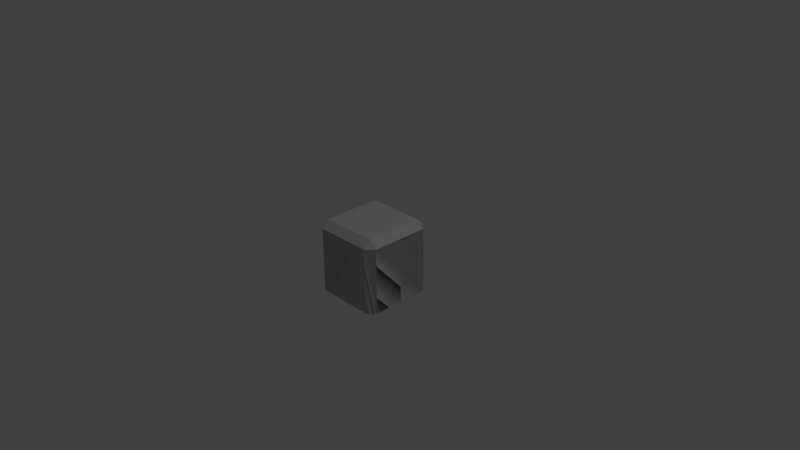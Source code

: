 # Source: Multi_Step_Cube.blend  (saved by Blender 2.72.0; exported with 4.5.12 LTS)
import bpy
from mathutils import Matrix  # noqa: F401  (used for matrix-valued properties, if any)

bpy.ops.wm.read_factory_settings(use_empty=True)
scene = bpy.context.scene
scene.name = 'Scene'

# ---- collections
col_collection_1 = bpy.data.collections.new('Collection 1'); scene.collection.children.link(col_collection_1)

# ---- materials (node trees are filled in below, after node groups)
mat_block = bpy.data.materials.new('Block')
mat_block.alpha_threshold = 0.0
mat_block.use_transparent_shadow = False
mat_block.roughness = 0.5
mat_block.line_color = (0.0, 0.0, 0.0, 1.0)

# ---- material node trees

# ---- world
world_world = bpy.data.worlds.new('World'); scene.world = world_world
world_world.color = (0.05088, 0.05088, 0.05088)
world_world.use_sun_shadow = False
world_world.sun_shadow_jitter_overblur = 0.0
world_world.cycles.sampling_method = 'MANUAL'
world_world.cycles.sample_map_resolution = 256

# ---- cameras
cam_camera = bpy.data.cameras.new('Camera')
cam_camera.clip_end = 100.0
cam_camera.lens = 35.0
cam_camera.sensor_width = 32.0
cam_camera.sensor_height = 18.0
cam_camera.ortho_scale = 7.314
cam_camera.dof.focus_distance = 0.0
cam_camera.dof.aperture_fstop = 128.0

# ---- lights
light_lamp = bpy.data.lights.new('Lamp', 'POINT')
light_lamp.transmission_factor = 0.0
light_lamp.cutoff_distance = 30.0
light_lamp.energy = 100.0
light_lamp.shadow_buffer_clip_start = 1.001
light_lamp.shadow_soft_size = 0.1
light_lamp.shadow_maximum_resolution = 0.006
light_lamp.use_absolute_resolution = True
light_lamp.cycles.use_multiple_importance_sampling = False

# ---- meshes
me_cube = bpy.data.meshes.new('Cube')
me_cube.from_pydata([(-0.4, -0.5, 0.5), (-0.5, -0.5, 0.4), (-0.5, -0.5, -0.4), (-0.4, -0.5, -0.5), (0.4, -0.5, -0.5), (0.5, -0.5, -0.4), (0.5, -0.5, 0.4), (0.4, -0.5, 0.5), (-0.5, 0.4, 0.4), (-0.4, 0.4, 0.5), (-0.4, 0.5, 0.4), (-0.4, 0.5, -0.4), (-0.4, 0.4, -0.5), (-0.5, 0.4, -0.4), (0.4, 0.5, -0.4), (0.5, 0.4, -0.4), (0.4, 0.4, -0.5), (0.4, 0.4, 0.5), (0.5, 0.4, 0.4), (0.4, 0.5, 0.4), (-0.4, 0.4, -0.5), (-0.5, 0.4, -0.4), (-0.5, 0.4, 0.4), (-0.4, 0.4, 0.5), (0.4, 0.4, 0.5), (0.5, 0.4, 0.4), (0.5, 0.4, -0.4), (0.4, 0.4, -0.5), (-0.5, -0.5, -0.4), (-0.4, -0.5, -0.5), (-0.4, -0.58, -0.4), (-0.4, -0.58, 0.4), (-0.4, -0.5, 0.5), (-0.5, -0.5, 0.4), (0.4, -0.58, 0.4), (0.5, -0.5, 0.4), (0.4, -0.5, 0.5), (0.4, -0.5, -0.5), (0.5, -0.5, -0.4), (0.4, -0.58, -0.4)], [], [(9, 0, 7, 17), (3, 12, 16, 4), (5, 15, 18, 6), (10, 19, 14, 11), (1, 8, 13, 2), (8, 9, 10), (11, 12, 13), (14, 15, 16), (17, 18, 19), (0, 9, 8, 1), (2, 13, 12, 3), (4, 16, 15, 5), (6, 18, 17, 7), (10, 11, 13, 8), (9, 17, 19, 10), (11, 14, 16, 12), (14, 19, 18, 15), (29, 37, 27, 20), (23, 24, 36, 32), (25, 26, 38, 35), (30, 31, 34, 39), (21, 22, 33, 28), (28, 30, 29), (31, 33, 32), (34, 36, 35), (37, 39, 38), (20, 21, 28, 29), (22, 23, 32, 33), (24, 25, 35, 36), (26, 27, 37, 38), (30, 28, 33, 31), (29, 30, 39, 37), (31, 32, 36, 34), (34, 35, 38, 39)])
me_cube.materials.append(mat_block)
me_cube.use_remesh_preserve_volume = False
me_cube.use_remesh_preserve_attributes = False
me_cube.use_mirror_vertex_groups = False
me_cube.update()

# ---- objects
ob_multi_step_cube = bpy.data.objects.new('Multi Step Cube', me_cube)
ob_lamp = bpy.data.objects.new('Lamp', light_lamp)
ob_camera = bpy.data.objects.new('Camera', cam_camera)

# ---- transforms, parenting, visibility, modifiers, constraints
ob_multi_step_cube.location = (0.0, 0.0, 0.0)
ob_multi_step_cube.rotation_euler = (1.571, -0.0, -3.142)
ob_multi_step_cube.lock_rotations_4d = False
ob_multi_step_cube.empty_display_type = 'ARROWS'
ob_multi_step_cube.lineart.crease_threshold = 0.0
ob_lamp.location = (4.076, 1.005, 5.904)
ob_lamp.rotation_euler = (0.6503, 0.05522, 1.866)
ob_lamp.lock_rotations_4d = False
ob_lamp.empty_display_type = 'ARROWS'
ob_lamp.color = (0.0, 0.0, 0.0, 0.0)
ob_lamp.lineart.crease_threshold = 0.0
ob_camera.location = (7.481, -6.508, 5.344)
ob_camera.rotation_euler = (1.109, 0.01082, 0.8149)
ob_camera.lock_rotations_4d = False
ob_camera.empty_display_type = 'ARROWS'
ob_camera.color = (0.0, 0.0, 0.0, 0.0)
ob_camera.display_type = 'WIRE'
ob_camera.lineart.crease_threshold = 0.0

# ---- collection membership
col_collection_1.objects.link(ob_multi_step_cube)
col_collection_1.objects.link(ob_lamp)
col_collection_1.objects.link(ob_camera)

# ---- scene / render settings (as saved in the file)
scene.camera = ob_camera
scene.frame_start = 1; scene.frame_end = 250; scene.frame_set(3)
scene.render.engine = 'BLENDER_EEVEE_NEXT'
scene.render.resolution_percentage = 50
scene.render.dither_intensity = 0.0
scene.cycles.use_denoising = False
scene.cycles.samples = 10
scene.cycles.sampling_pattern = 'TABULATED_SOBOL'
scene.cycles.light_sampling_threshold = 0.0
scene.cycles.use_adaptive_sampling = False
scene.cycles.use_light_tree = False
scene.cycles.blur_glossy = 0.0
scene.cycles.pixel_filter_type = 'GAUSSIAN'
scene.cycles.sample_clamp_indirect = 0.0
scene.view_settings.view_transform = 'Standard'
bpy.context.view_layer.update()

